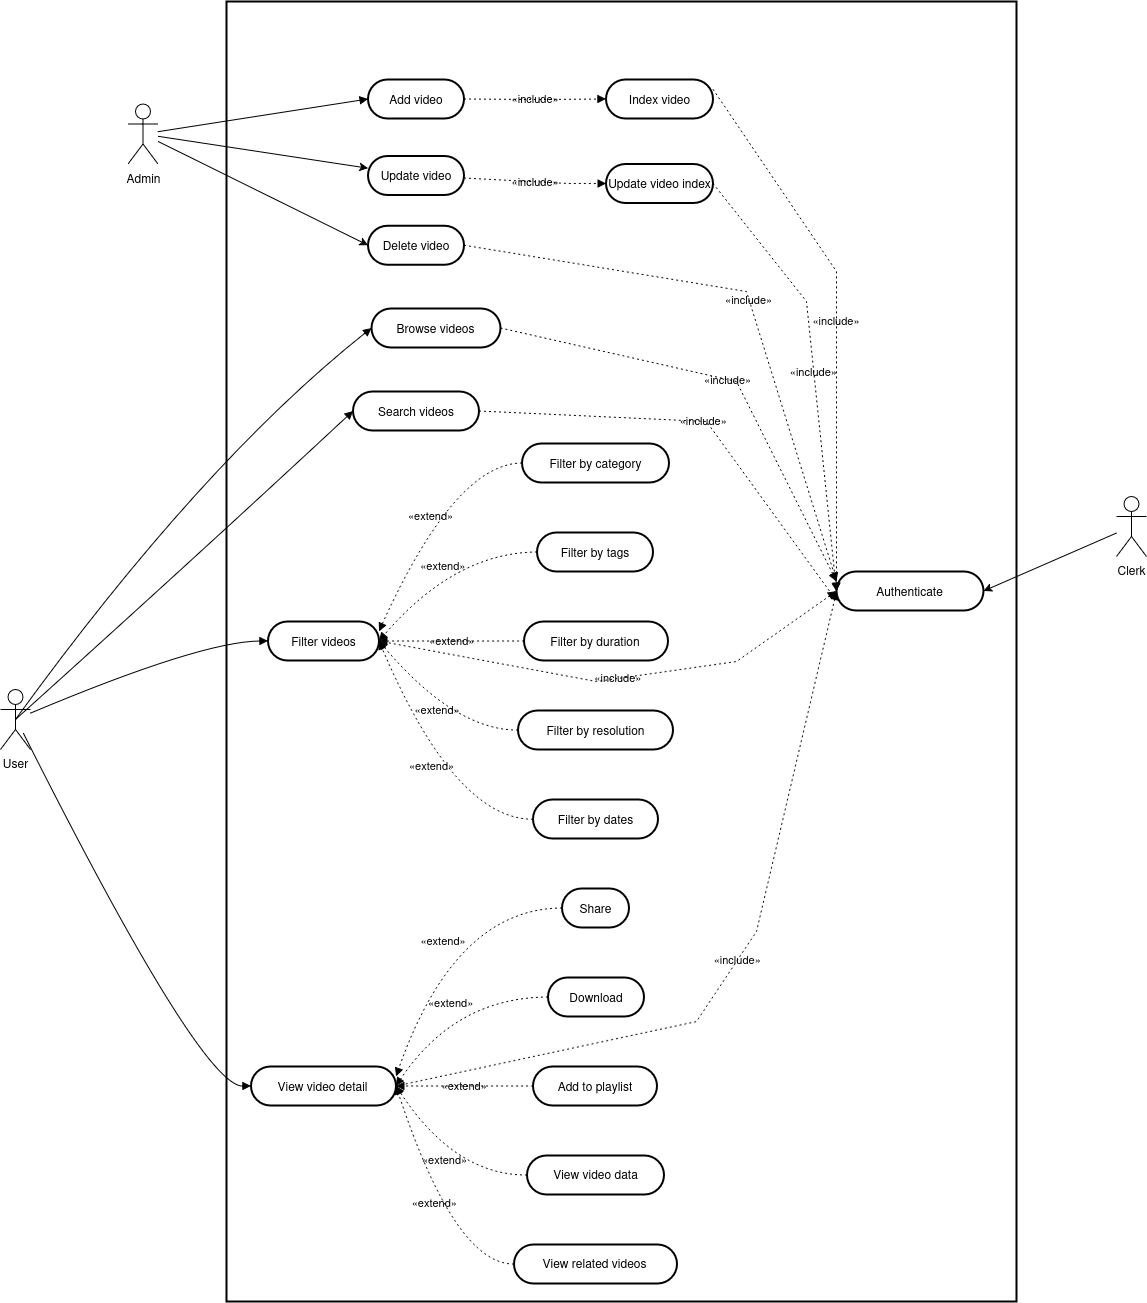

The diagram above was exported from draw.io. Its source (the exported page's mxGraphModel, read from the mxfile embedded in the PNG):
<mxGraphModel dx="4133" dy="5525" grid="0" gridSize="10" guides="1" tooltips="1" connect="1" arrows="1" fold="1" page="0" pageScale="1" pageWidth="850" pageHeight="1100" background="light-dark(#FFFFFF,#FFFFFF)" math="0" shadow="0">
  <root>
    <mxCell id="0" />
    <mxCell id="1" parent="0" />
    <mxCell id="2" parent="1" style="whiteSpace=wrap;strokeWidth=2;fillColor=none;strokeColor=light-dark(#000000,#000000);fontColor=light-dark(#000000,#000000);labelBackgroundColor=none;" value="" vertex="1">
      <mxGeometry height="1300" width="790" x="3151" y="-3202" as="geometry" />
    </mxCell>
    <mxCell id="3" parent="1" style="rounded=1;whiteSpace=wrap;arcSize=50;strokeWidth=2;fillColor=none;strokeColor=light-dark(#000000,#000000);fontColor=light-dark(#000000,#000000);" value="Browse videos" vertex="1">
      <mxGeometry height="39" width="129" x="3296" y="-2895" as="geometry" />
    </mxCell>
    <mxCell id="4" parent="1" style="rounded=1;whiteSpace=wrap;arcSize=50;strokeWidth=2;fillColor=none;strokeColor=light-dark(#000000,#000000);fontColor=light-dark(#000000,#000000);" value="Search videos" vertex="1">
      <mxGeometry height="39" width="126" x="3277.5" y="-2812" as="geometry" />
    </mxCell>
    <mxCell id="5" parent="1" style="rounded=1;whiteSpace=wrap;arcSize=50;strokeWidth=2;fillColor=none;strokeColor=light-dark(#000000,#000000);fontColor=light-dark(#000000,#000000);" value="Filter videos" vertex="1">
      <mxGeometry height="39" width="111" x="3192.5" y="-2582" as="geometry" />
    </mxCell>
    <mxCell id="6" parent="1" style="rounded=1;whiteSpace=wrap;arcSize=50;strokeWidth=2;fillColor=none;strokeColor=light-dark(#000000,#000000);fontColor=light-dark(#000000,#000000);" value="View video detail" vertex="1">
      <mxGeometry height="39" width="145" x="3175.5" y="-2137" as="geometry" />
    </mxCell>
    <mxCell id="7" parent="1" style="rounded=1;whiteSpace=wrap;arcSize=50;strokeWidth=2;fillColor=none;strokeColor=light-dark(#000000,#000000);fontColor=light-dark(#000000,#000000);" value="Filter by category" vertex="1">
      <mxGeometry height="39" width="147" x="3446.5" y="-2760" as="geometry" />
    </mxCell>
    <mxCell id="8" parent="1" style="rounded=1;whiteSpace=wrap;arcSize=50;strokeWidth=2;fillColor=none;strokeColor=light-dark(#000000,#000000);fontColor=light-dark(#000000,#000000);" value="Filter by tags" vertex="1">
      <mxGeometry height="39" width="116" x="3461.5" y="-2671" as="geometry" />
    </mxCell>
    <mxCell id="9" parent="1" style="rounded=1;whiteSpace=wrap;arcSize=50;strokeWidth=2;fillColor=none;strokeColor=light-dark(#000000,#000000);fontColor=light-dark(#000000,#000000);" value="Filter by duration" vertex="1">
      <mxGeometry height="39" width="144" x="3448.5" y="-2582" as="geometry" />
    </mxCell>
    <mxCell id="10" parent="1" style="rounded=1;whiteSpace=wrap;arcSize=50;strokeWidth=2;fillColor=none;strokeColor=light-dark(#000000,#000000);fontColor=light-dark(#000000,#000000);" value="Filter by resolution" vertex="1">
      <mxGeometry height="39" width="155" x="3442.5" y="-2493" as="geometry" />
    </mxCell>
    <mxCell id="11" parent="1" style="rounded=1;whiteSpace=wrap;arcSize=50;strokeWidth=2;fillColor=none;strokeColor=light-dark(#000000,#000000);fontColor=light-dark(#000000,#000000);" value="Filter by dates" vertex="1">
      <mxGeometry height="39" width="125" x="3457.5" y="-2404" as="geometry" />
    </mxCell>
    <mxCell id="12" parent="1" style="rounded=1;whiteSpace=wrap;arcSize=50;strokeWidth=2;fillColor=none;strokeColor=light-dark(#000000,#000000);fontColor=light-dark(#000000,#000000);" value="Share" vertex="1">
      <mxGeometry height="39" width="67" x="3486.5" y="-2315" as="geometry" />
    </mxCell>
    <mxCell id="13" parent="1" style="rounded=1;whiteSpace=wrap;arcSize=50;strokeWidth=2;fillColor=none;strokeColor=light-dark(#000000,#000000);fontColor=light-dark(#000000,#000000);" value="Download" vertex="1">
      <mxGeometry height="39" width="96" x="3472.5" y="-2226" as="geometry" />
    </mxCell>
    <mxCell id="14" parent="1" style="rounded=1;whiteSpace=wrap;arcSize=50;strokeWidth=2;fillColor=none;strokeColor=light-dark(#000000,#000000);fontColor=light-dark(#000000,#000000);" value="Add to playlist" vertex="1">
      <mxGeometry height="39" width="124" x="3457.5" y="-2137" as="geometry" />
    </mxCell>
    <mxCell id="15" parent="1" style="rounded=1;whiteSpace=wrap;arcSize=50;strokeWidth=2;fillColor=none;strokeColor=light-dark(#000000,#000000);fontColor=light-dark(#000000,#000000);" value="View video data" vertex="1">
      <mxGeometry height="39" width="137" x="3451.5" y="-2048" as="geometry" />
    </mxCell>
    <mxCell id="16" parent="1" style="rounded=1;whiteSpace=wrap;arcSize=50;strokeWidth=2;fillColor=none;strokeColor=light-dark(#000000,#000000);fontColor=light-dark(#000000,#000000);" value="View related videos" vertex="1">
      <mxGeometry height="39" width="163" x="3438.5" y="-1959" as="geometry" />
    </mxCell>
    <mxCell id="17" parent="1" style="rounded=1;whiteSpace=wrap;arcSize=50;strokeWidth=2;fillColor=none;strokeColor=light-dark(#000000,#000000);fontColor=light-dark(#000000,#000000);" value="Add video" vertex="1">
      <mxGeometry height="39" width="96" x="3292.5" y="-3124" as="geometry" />
    </mxCell>
    <mxCell id="18" parent="1" style="rounded=1;whiteSpace=wrap;arcSize=50;strokeWidth=2;fillColor=none;strokeColor=light-dark(#000000,#000000);fontColor=light-dark(#000000,#000000);" value="Index video" vertex="1">
      <mxGeometry height="39" width="107" x="3530.5" y="-3124" as="geometry" />
    </mxCell>
    <mxCell id="19" edge="1" parent="1" source="7" style="curved=1;dashed=1;dashPattern=2 3;startArrow=none;endArrow=block;rounded=0;exitX=0;exitY=0.5;exitDx=0;exitDy=0;entryX=1;entryY=0.25;entryDx=0;entryDy=0;strokeColor=light-dark(#000000,#000000);fontColor=light-dark(#000000,#000000);labelBackgroundColor=none;" target="5" value="«extend»">
      <mxGeometry relative="1" as="geometry">
        <Array as="points">
          <mxPoint x="3379.5" y="-2740" />
        </Array>
      </mxGeometry>
    </mxCell>
    <mxCell id="20" edge="1" parent="1" source="8" style="curved=1;dashed=1;dashPattern=2 3;startArrow=none;endArrow=block;exitX=0;exitY=0.5;rounded=0;exitDx=0;exitDy=0;entryX=1;entryY=0.5;entryDx=0;entryDy=0;strokeColor=light-dark(#000000,#000000);fontColor=light-dark(#000000,#000000);labelBackgroundColor=none;" target="5" value="«extend»">
      <mxGeometry relative="1" as="geometry">
        <Array as="points">
          <mxPoint x="3379.5" y="-2651" />
        </Array>
      </mxGeometry>
    </mxCell>
    <mxCell id="21" edge="1" parent="1" source="9" style="curved=1;dashed=1;dashPattern=2 3;startArrow=none;endArrow=block;exitX=0;exitY=0.5;rounded=0;exitDx=0;exitDy=0;entryX=1;entryY=0.5;entryDx=0;entryDy=0;strokeColor=light-dark(#000000,#000000);fontColor=light-dark(#000000,#000000);labelBackgroundColor=none;" target="5" value="«extend»">
      <mxGeometry relative="1" as="geometry">
        <Array as="points" />
      </mxGeometry>
    </mxCell>
    <mxCell id="22" edge="1" parent="1" source="10" style="curved=1;dashed=1;dashPattern=2 3;startArrow=none;endArrow=block;exitX=0;exitY=0.5;rounded=0;exitDx=0;exitDy=0;entryX=1;entryY=0.5;entryDx=0;entryDy=0;strokeColor=light-dark(#000000,#000000);fontColor=light-dark(#000000,#000000);labelBackgroundColor=none;" target="5" value="«extend»">
      <mxGeometry relative="1" as="geometry">
        <Array as="points">
          <mxPoint x="3379.5" y="-2473" />
        </Array>
      </mxGeometry>
    </mxCell>
    <mxCell id="23" edge="1" parent="1" source="11" style="curved=1;dashed=1;dashPattern=2 3;startArrow=none;endArrow=block;rounded=0;entryX=1;entryY=0.5;entryDx=0;entryDy=0;strokeColor=light-dark(#000000,#000000);fontColor=light-dark(#000000,#000000);labelBackgroundColor=none;" target="5" value="«extend»">
      <mxGeometry relative="1" as="geometry">
        <Array as="points">
          <mxPoint x="3379.5" y="-2384" />
        </Array>
        <mxPoint x="3141" y="-2412" as="targetPoint" />
      </mxGeometry>
    </mxCell>
    <mxCell id="24" edge="1" parent="1" source="12" style="curved=1;dashed=1;dashPattern=2 3;startArrow=none;endArrow=block;exitX=0;exitY=0.5;rounded=0;exitDx=0;exitDy=0;entryX=1;entryY=0.25;entryDx=0;entryDy=0;strokeColor=light-dark(#000000,#000000);fontColor=light-dark(#000000,#000000);labelBackgroundColor=none;" target="6" value="«extend»">
      <mxGeometry relative="1" as="geometry">
        <Array as="points">
          <mxPoint x="3379.5" y="-2295" />
        </Array>
      </mxGeometry>
    </mxCell>
    <mxCell id="25" edge="1" parent="1" source="13" style="curved=1;dashed=1;dashPattern=2 3;startArrow=none;endArrow=block;exitX=0;exitY=0.5;rounded=0;exitDx=0;exitDy=0;entryX=1;entryY=0.5;entryDx=0;entryDy=0;strokeColor=light-dark(#000000,#000000);fontColor=light-dark(#000000,#000000);labelBackgroundColor=none;" target="6" value="«extend»">
      <mxGeometry relative="1" as="geometry">
        <Array as="points">
          <mxPoint x="3379.5" y="-2206" />
        </Array>
      </mxGeometry>
    </mxCell>
    <mxCell id="26" edge="1" parent="1" source="14" style="curved=1;dashed=1;dashPattern=2 3;startArrow=none;endArrow=block;exitX=0;exitY=0.5;rounded=0;exitDx=0;exitDy=0;entryX=1;entryY=0.5;entryDx=0;entryDy=0;strokeColor=light-dark(#000000,#000000);fontColor=light-dark(#000000,#000000);labelBackgroundColor=none;" target="6" value="«extend»">
      <mxGeometry relative="1" as="geometry">
        <Array as="points" />
      </mxGeometry>
    </mxCell>
    <mxCell id="27" edge="1" parent="1" source="15" style="curved=1;dashed=1;dashPattern=2 3;startArrow=none;endArrow=block;exitX=0;exitY=0.5;rounded=0;exitDx=0;exitDy=0;entryX=1;entryY=0.5;entryDx=0;entryDy=0;strokeColor=light-dark(#000000,#000000);fontColor=light-dark(#000000,#000000);labelBackgroundColor=none;" target="6" value="«extend»">
      <mxGeometry relative="1" as="geometry">
        <Array as="points">
          <mxPoint x="3379.5" y="-2028" />
        </Array>
      </mxGeometry>
    </mxCell>
    <mxCell id="28" edge="1" parent="1" source="16" style="curved=1;dashed=1;dashPattern=2 3;startArrow=none;endArrow=block;exitX=0;exitY=0.5;rounded=0;exitDx=0;exitDy=0;entryX=1;entryY=0.5;entryDx=0;entryDy=0;strokeColor=light-dark(#000000,#000000);fontColor=light-dark(#000000,#000000);labelBackgroundColor=none;" target="6" value="«extend»">
      <mxGeometry relative="1" as="geometry">
        <Array as="points">
          <mxPoint x="3379.5" y="-1939" />
        </Array>
      </mxGeometry>
    </mxCell>
    <mxCell id="29" edge="1" parent="1" source="17" style="curved=0;dashed=1;dashPattern=2 3;startArrow=none;endArrow=block;exitX=1;exitY=0.5;entryX=0;entryY=0.5;rounded=0;strokeColor=light-dark(#000000,#000000);fontColor=light-dark(#000000,#000000);labelBackgroundColor=none;" target="18" value="«include»">
      <mxGeometry relative="1" as="geometry">
        <mxPoint as="offset" />
        <Array as="points">
          <mxPoint x="3462.5" y="-3104" />
        </Array>
      </mxGeometry>
    </mxCell>
    <mxCell id="30" edge="1" parent="1" source="42" style="curved=1;startArrow=none;endArrow=block;exitX=0.5;exitY=0.5;entryX=0;entryY=0.5;rounded=0;exitDx=0;exitDy=0;exitPerimeter=0;strokeColor=light-dark(#000000,#000000);fontColor=light-dark(#000000,#000000);" target="3" value="">
      <mxGeometry relative="1" as="geometry">
        <Array as="points">
          <mxPoint x="3125.5" y="-2740" />
        </Array>
        <mxPoint x="3036.9901960784314" y="-2626" as="sourcePoint" />
      </mxGeometry>
    </mxCell>
    <mxCell id="31" edge="1" parent="1" source="42" style="curved=1;startArrow=none;endArrow=block;exitX=0.5;exitY=0.5;entryX=0;entryY=0.5;rounded=0;exitDx=0;exitDy=0;exitPerimeter=0;strokeColor=light-dark(#000000,#000000);fontColor=light-dark(#000000,#000000);" target="4" value="">
      <mxGeometry relative="1" as="geometry">
        <Array as="points">
          <mxPoint x="3125.5" y="-2651" />
        </Array>
        <mxPoint x="3066.4215686274506" y="-2626" as="sourcePoint" />
      </mxGeometry>
    </mxCell>
    <mxCell id="32" edge="1" parent="1" source="42" style="curved=1;startArrow=none;endArrow=block;entryX=0;entryY=0.5;rounded=0;strokeColor=light-dark(#000000,#000000);fontColor=light-dark(#000000,#000000);" target="5" value="">
      <mxGeometry relative="1" as="geometry">
        <Array as="points">
          <mxPoint x="3125.5" y="-2562" />
        </Array>
        <mxPoint x="3068.2551020408173" y="-2587" as="sourcePoint" />
      </mxGeometry>
    </mxCell>
    <mxCell id="33" edge="1" parent="1" source="42" style="curved=1;startArrow=none;endArrow=block;exitX=0.767;exitY=0.733;entryX=0;entryY=0.5;rounded=0;exitDx=0;exitDy=0;exitPerimeter=0;strokeColor=light-dark(#000000,#000000);fontColor=light-dark(#000000,#000000);" target="6" value="">
      <mxGeometry relative="1" as="geometry">
        <Array as="points">
          <mxPoint x="3125.5" y="-2117" />
        </Array>
        <mxPoint x="3026.3367346938776" y="-2587" as="sourcePoint" />
      </mxGeometry>
    </mxCell>
    <mxCell id="34" edge="1" parent="1" source="37" style="curved=1;startArrow=none;endArrow=block;entryX=0;entryY=0.5;rounded=0;strokeColor=light-dark(#000000,#000000);fontColor=light-dark(#000000,#000000);" target="17" value="">
      <mxGeometry relative="1" as="geometry">
        <Array as="points" />
        <mxPoint x="3122.5" y="-3084.5" as="sourcePoint" />
      </mxGeometry>
    </mxCell>
    <mxCell id="35" edge="1" parent="1" source="37" style="rounded=0;orthogonalLoop=1;jettySize=auto;html=1;strokeColor=light-dark(#000000,#000000);fontColor=light-dark(#000000,#000000);" target="38">
      <mxGeometry relative="1" as="geometry" />
    </mxCell>
    <mxCell id="36" edge="1" parent="1" source="37" style="rounded=0;orthogonalLoop=1;jettySize=auto;html=1;entryX=0;entryY=0.5;entryDx=0;entryDy=0;strokeColor=light-dark(#000000,#000000);fontColor=light-dark(#000000,#000000);" target="41">
      <mxGeometry relative="1" as="geometry" />
    </mxCell>
    <mxCell id="37" parent="1" style="shape=umlActor;verticalLabelPosition=bottom;verticalAlign=top;html=1;strokeColor=light-dark(#000000,#000000);fontColor=light-dark(#000000,#000000);fillColor=none;" value="Admin" vertex="1">
      <mxGeometry height="60" width="30" x="3052.5" y="-3099.5" as="geometry" />
    </mxCell>
    <mxCell id="38" parent="1" style="rounded=1;whiteSpace=wrap;arcSize=50;strokeWidth=2;fillColor=none;strokeColor=light-dark(#000000,#000000);fontColor=light-dark(#000000,#000000);" value="Update video" vertex="1">
      <mxGeometry height="39" width="96" x="3292.5" y="-3047.5" as="geometry" />
    </mxCell>
    <mxCell id="39" parent="1" style="rounded=1;whiteSpace=wrap;arcSize=50;strokeWidth=2;fillColor=none;strokeColor=light-dark(#000000,#000000);fontColor=light-dark(#000000,#000000);" value="Update video index" vertex="1">
      <mxGeometry height="39" width="107" x="3530.5" y="-3039.5" as="geometry" />
    </mxCell>
    <mxCell id="40" edge="1" parent="1" source="38" style="curved=0;dashed=1;dashPattern=2 3;startArrow=none;endArrow=block;entryX=0;entryY=0.5;rounded=0;strokeColor=light-dark(#000000,#000000);fontColor=light-dark(#000000,#000000);labelBackgroundColor=none;" target="39" value="«include»">
      <mxGeometry relative="1" as="geometry">
        <mxPoint as="offset" />
        <Array as="points">
          <mxPoint x="3492.5" y="-3020" />
        </Array>
        <mxPoint x="3430.5" y="-3009" as="sourcePoint" />
      </mxGeometry>
    </mxCell>
    <mxCell id="41" parent="1" style="rounded=1;whiteSpace=wrap;arcSize=50;strokeWidth=2;fillColor=none;strokeColor=light-dark(#000000,#000000);fontColor=light-dark(#000000,#000000);" value="Delete video" vertex="1">
      <mxGeometry height="39" width="96" x="3292.5" y="-2977.8" as="geometry" />
    </mxCell>
    <mxCell id="42" parent="1" style="shape=umlActor;verticalLabelPosition=bottom;verticalAlign=top;html=1;strokeColor=light-dark(#000000,#000000);fontColor=light-dark(#000000,#000000);fillColor=none;" value="User" vertex="1">
      <mxGeometry height="60" width="30" x="2925" y="-2514" as="geometry" />
    </mxCell>
    <mxCell id="43" parent="1" style="rounded=1;whiteSpace=wrap;arcSize=50;strokeWidth=2;fillColor=none;strokeColor=light-dark(#000000,#000000);fontColor=light-dark(#000000,#000000);" value="Authenticate" vertex="1">
      <mxGeometry height="39" width="147" x="3761" y="-2632" as="geometry" />
    </mxCell>
    <mxCell id="44" edge="1" parent="1" source="3" style="curved=0;dashed=1;dashPattern=2 3;startArrow=none;endArrow=block;exitX=1;exitY=0.5;entryX=0;entryY=0.25;rounded=0;exitDx=0;exitDy=0;entryDx=0;entryDy=0;strokeColor=light-dark(#000000,#000000);fontColor=light-dark(#000000,#000000);labelBackgroundColor=none;" target="43" value="«include»">
      <mxGeometry relative="1" as="geometry">
        <mxPoint as="offset" />
        <Array as="points">
          <mxPoint x="3661" y="-2822" />
        </Array>
        <mxPoint x="3691" y="-2895" as="sourcePoint" />
        <mxPoint x="3833" y="-2895" as="targetPoint" />
      </mxGeometry>
    </mxCell>
    <mxCell id="45" edge="1" parent="1" source="4" style="curved=0;dashed=1;dashPattern=2 3;startArrow=none;endArrow=block;exitX=1;exitY=0.5;entryX=0;entryY=0.75;rounded=0;exitDx=0;exitDy=0;entryDx=0;entryDy=0;strokeColor=light-dark(#000000,#000000);fontColor=light-dark(#000000,#000000);labelBackgroundColor=none;" target="43" value="«include»">
      <mxGeometry relative="1" as="geometry">
        <mxPoint as="offset" />
        <Array as="points">
          <mxPoint x="3631" y="-2782" />
        </Array>
        <mxPoint x="3435" y="-2866" as="sourcePoint" />
        <mxPoint x="3843" y="-2885" as="targetPoint" />
      </mxGeometry>
    </mxCell>
    <mxCell id="46" edge="1" parent="1" source="41" style="curved=0;dashed=1;dashPattern=2 3;startArrow=none;endArrow=block;exitX=1;exitY=0.5;entryX=0;entryY=0.25;rounded=0;exitDx=0;exitDy=0;entryDx=0;entryDy=0;strokeColor=light-dark(#000000,#000000);fontColor=light-dark(#000000,#000000);labelBackgroundColor=none;" target="43" value="«include»">
      <mxGeometry relative="1" as="geometry">
        <mxPoint as="offset" />
        <Array as="points">
          <mxPoint x="3671" y="-2912" />
        </Array>
        <mxPoint x="3442.5" y="-2938.8" as="sourcePoint" />
        <mxPoint x="3881.5" y="-3030.8" as="targetPoint" />
      </mxGeometry>
    </mxCell>
    <mxCell id="47" edge="1" parent="1" source="18" style="curved=0;dashed=1;dashPattern=2 3;startArrow=none;endArrow=block;exitX=1;exitY=0.25;entryX=0;entryY=0.5;rounded=0;exitDx=0;exitDy=0;entryDx=0;entryDy=0;strokeColor=light-dark(#000000,#000000);fontColor=light-dark(#000000,#000000);labelBackgroundColor=none;" target="43" value="«include»">
      <mxGeometry relative="1" as="geometry">
        <mxPoint as="offset" />
        <Array as="points">
          <mxPoint x="3761" y="-2932" />
        </Array>
        <mxPoint x="3399" y="-2948" as="sourcePoint" />
        <mxPoint x="3771" y="-2612" as="targetPoint" />
      </mxGeometry>
    </mxCell>
    <mxCell id="48" edge="1" parent="1" source="39" style="curved=0;dashed=1;dashPattern=2 3;startArrow=none;endArrow=block;exitX=1;exitY=0.5;rounded=0;exitDx=0;exitDy=0;strokeColor=light-dark(#000000,#000000);fontColor=light-dark(#000000,#000000);labelBackgroundColor=none;" value="«include»">
      <mxGeometry relative="1" as="geometry">
        <mxPoint as="offset" />
        <Array as="points">
          <mxPoint x="3731" y="-2902" />
        </Array>
        <mxPoint x="3648" y="-3104" as="sourcePoint" />
        <mxPoint x="3761" y="-2612" as="targetPoint" />
      </mxGeometry>
    </mxCell>
    <mxCell id="49" edge="1" parent="1" source="5" style="curved=0;dashed=1;dashPattern=2 3;startArrow=none;endArrow=block;exitX=1;exitY=0.5;entryX=0;entryY=0.5;rounded=0;exitDx=0;exitDy=0;entryDx=0;entryDy=0;strokeColor=light-dark(#000000,#000000);fontColor=light-dark(#000000,#000000);labelBackgroundColor=none;" target="43" value="«include»">
      <mxGeometry relative="1" as="geometry">
        <mxPoint as="offset" />
        <Array as="points">
          <mxPoint x="3521" y="-2522" />
          <mxPoint x="3661" y="-2542" />
        </Array>
        <mxPoint x="3414" y="-2783" as="sourcePoint" />
        <mxPoint x="3771" y="-2593" as="targetPoint" />
      </mxGeometry>
    </mxCell>
    <mxCell id="50" edge="1" parent="1" source="6" style="curved=0;dashed=1;dashPattern=2 3;startArrow=none;endArrow=block;exitX=1;exitY=0.5;rounded=0;exitDx=0;exitDy=0;strokeColor=light-dark(#000000,#000000);fontColor=light-dark(#000000,#000000);labelBackgroundColor=none;" value="«include»">
      <mxGeometry relative="1" as="geometry">
        <mxPoint as="offset" />
        <Array as="points">
          <mxPoint x="3621" y="-2182" />
          <mxPoint x="3681" y="-2272" />
        </Array>
        <mxPoint x="3425" y="-2212" as="sourcePoint" />
        <mxPoint x="3761" y="-2612" as="targetPoint" />
      </mxGeometry>
    </mxCell>
    <mxCell id="51" edge="1" parent="1" source="52" style="rounded=0;orthogonalLoop=1;jettySize=auto;html=1;entryX=1;entryY=0.5;entryDx=0;entryDy=0;strokeColor=light-dark(#000000,#000000);fontColor=light-dark(#000000,#000000);" target="43">
      <mxGeometry relative="1" as="geometry" />
    </mxCell>
    <mxCell id="52" parent="1" style="shape=umlActor;verticalLabelPosition=bottom;verticalAlign=top;html=1;strokeColor=light-dark(#000000,#000000);fontColor=light-dark(#000000,#000000);fillColor=none;" value="Clerk" vertex="1">
      <mxGeometry height="60" width="30" x="4041" y="-2707" as="geometry" />
    </mxCell>
  </root>
</mxGraphModel>